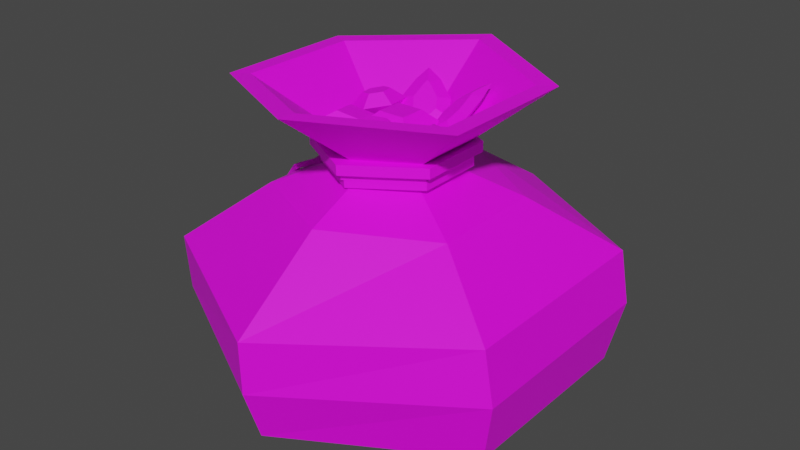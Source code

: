 # Source: Gempurse.blend  (saved by Blender 2.91.10; exported with 4.5.12 LTS)
import bpy
from mathutils import Matrix  # noqa: F401  (used for matrix-valued properties, if any)

bpy.ops.wm.read_factory_settings(use_empty=True)
scene = bpy.context.scene
scene.name = 'Scene'

# ---- collections
col_collection = bpy.data.collections.new('Collection'); scene.collection.children.link(col_collection)

# ---- images (referenced by path relative to the original .blend; pixels are not part of the script)
import os
ASSET_DIR = os.environ.get("B2B_ASSET_DIR", "")  # directory of the original .blend (textures are referenced by path, not embedded)
HERE = os.path.dirname(os.path.abspath(__file__))  # packed textures are extracted next to this script under _unpacked/

def load_image(name, relpath, width, height, colorspace="sRGB"):
    """Load a texture the original file referenced (path relative to the .blend, or extracted next to this script)."""
    p = next((c for c in (os.path.join(HERE, relpath), os.path.join(ASSET_DIR, relpath)) if relpath and os.path.exists(c)), "")
    if p:
        img = bpy.data.images.load(p, check_existing=True)
        img.name = name
    else:  # same state as the original file: an image datablock whose file is absent (Cycles renders it pink)
        img = bpy.data.images.new(name, width, height)
        img.source = "FILE"
        img.filepath = "//" + (relpath or name)
    img.colorspace_settings.name = colorspace
    return img
img_color2_png_077 = load_image('Color2.png.077', 'Color2.png', 1024, 1024, 'sRGB')

# ---- materials (node trees are filled in below, after node groups)
mat_material_078 = bpy.data.materials.new('Material.078')
mat_material_078.alpha_threshold = 0.0
mat_material_078.use_transparent_shadow = False
mat_material_078.line_color = (0.0, 0.0, 0.0, 1.0)

# ---- material node trees
mat_material_078.use_nodes = True; mat_material_078.node_tree.nodes.clear()
_N = mat_material_078.node_tree.nodes; _L = mat_material_078.node_tree.links
n0 = _N.new('ShaderNodeOutputMaterial'); n0.name = 'Material Output'; n0.location = (300, 300)
n1 = _N.new('ShaderNodeBsdfPrincipled'); n1.name = 'Principled BSDF'; n1.location = (10, 300)
n1.distribution = 'GGX'
n1.subsurface_method = 'BURLEY'
n1.inputs[2].default_value = 0.55
n1.inputs[3].default_value = 1.45
n1.inputs[27].default_value = (0.0, 0.0, 0.0, 1.0)
n1.inputs[28].default_value = 1.0
n2 = _N.new('ShaderNodeTexImage'); n2.name = 'Image Texture'; n2.location = (-280, 280)
n2.image = img_color2_png_077
_L.new(n1.outputs[0], n0.inputs[0])
_L.new(n2.outputs[0], n1.inputs[0])
n0.is_active_output = True

# ---- world
world_world = bpy.data.worlds.new('World'); scene.world = world_world
world_world.use_nodes = True; world_world.node_tree.nodes.clear()
_N = world_world.node_tree.nodes; _L = world_world.node_tree.links
n0 = _N.new('ShaderNodeOutputWorld'); n0.name = 'World Output'; n0.location = (300, 300)
n1 = _N.new('ShaderNodeBackground'); n1.name = 'Background'; n1.location = (10, 300)
n1.inputs[0].default_value = (0.05088, 0.05088, 0.05088, 1.0)
_L.new(n1.outputs[0], n0.inputs[0])
n0.is_active_output = True
world_world.color = (0.05088, 0.05088, 0.05088)
world_world.use_sun_shadow = False
world_world.sun_shadow_jitter_overblur = 0.0

# ---- meshes
me_cylinder_065 = bpy.data.meshes.new('Cylinder.065')
me_cylinder_065.from_pydata([(0.0, 0.15, -2.682e-08), (-0.001697, 0.195, 0.0244), (0.1299, 0.075, -2.682e-08), (0.1625, 0.0975, 0.02368), (0.1299, -0.075, -2.682e-08), (0.1625, -0.0975, 0.02368), (-1.311e-08, -0.15, -2.682e-08), (-0.001697, -0.195, 0.0244), (-0.1299, -0.075, -2.682e-08), (-0.1659, -0.0975, 0.02042), (-0.1299, 0.075, -2.682e-08), (-0.1659, 0.0975, 0.02042), (-0.0006124, 0.2131, 0.07712), (0.1754, 0.1065, 0.08558), (0.1754, -0.1065, 0.08558), (-0.0006124, -0.2131, 0.07712), (-0.1886, -0.1065, 0.06353), (-0.1886, 0.1065, 0.06353), (-0.002037, 0.2131, 0.1279), (0.166, 0.1065, 0.1378), (0.166, -0.1065, 0.1378), (-0.002037, -0.2131, 0.1279), (-0.1943, -0.1065, 0.1172), (-0.1943, 0.1065, 0.1172), (-0.009147, 0.1161, 0.1898), (0.08986, 0.05807, 0.1862), (0.08986, -0.05807, 0.1862), (-0.009147, -0.1161, 0.1898), (-0.1185, -0.05807, 0.1805), (-0.1185, 0.05807, 0.1805), (-0.01272, 0.05917, 0.2109), (0.03772, 0.02959, 0.2091), (0.03772, -0.02959, 0.2091), (-0.01272, -0.05917, 0.2109), (-0.06843, -0.02959, 0.2062), (-0.06843, 0.02959, 0.2062), (-0.01388, 0.06236, 0.2342), (0.03927, 0.03118, 0.2323), (0.03927, -0.03118, 0.2323), (-0.01388, -0.06236, 0.2342), (-0.07258, -0.03118, 0.2292), (-0.07258, 0.03118, 0.2292), (-0.0146, 0.1438, 0.2962), (0.108, 0.07191, 0.2917), (0.108, -0.07191, 0.2917), (-0.0146, -0.1438, 0.2962), (-0.15, -0.07191, 0.2846), (-0.15, 0.07191, 0.2846), (-0.01517, 0.1245, 0.2954), (0.09097, 0.06226, 0.2916), (0.09097, -0.06226, 0.2916), (-0.01517, -0.1245, 0.2954), (-0.1324, -0.06226, 0.2854), (-0.1324, 0.06226, 0.2854), (-0.01292, 0.05274, 0.2414), (0.03204, 0.02637, 0.2398), (0.03204, -0.02637, 0.2398), (-0.01292, -0.05274, 0.2414), (-0.06256, -0.02637, 0.2371), (-0.06256, 0.02637, 0.2371), (-0.01118, 0.04795, 0.1792), (0.0297, 0.02398, 0.1777), (0.0297, -0.02398, 0.1777), (-0.01118, -0.04795, 0.1792), (-0.05632, -0.02398, 0.1753), (-0.05632, 0.02398, 0.1753), (-0.06868, -0.02892, 0.2222), (-0.01503, -0.05961, 0.2243), (0.03845, -0.02872, 0.2264), (0.03801, 0.03002, 0.2264), (-0.01155, 0.05961, 0.2244), (-0.06981, 0.03002, 0.2221), (-0.08534, -0.03797, 0.2215), (-0.01511, -0.07815, 0.2243), (0.05488, -0.03771, 0.227), (0.05432, 0.03917, 0.227), (-0.01056, 0.0779, 0.2244), (-0.08681, 0.03917, 0.2214), (-0.06908, -0.02892, 0.2321), (-0.01542, -0.05961, 0.2343), (0.03805, -0.02872, 0.2364), (0.03762, 0.03002, 0.2364), (-0.01195, 0.05961, 0.2344), (-0.07021, 0.03002, 0.2321), (-0.08573, -0.03797, 0.2315), (-0.0155, -0.07815, 0.2343), (0.05449, -0.03771, 0.237), (0.05392, 0.03917, 0.237), (-0.01095, 0.0779, 0.2344), (-0.08721, 0.03917, 0.2314), (-0.06555, -0.02634, 0.2178), (-0.01657, -0.05434, 0.2175), (0.03225, -0.02616, 0.2172), (0.03185, 0.02742, 0.2172), (-0.0134, 0.05441, 0.2175), (-0.06658, 0.02742, 0.2178), (-0.08076, -0.03461, 0.2179), (-0.01665, -0.07125, 0.2175), (0.04725, -0.03437, 0.2171), (0.04673, 0.03577, 0.2171), (-0.01249, 0.0711, 0.2175), (-0.08211, 0.03577, 0.2179), (-0.0655, -0.02634, 0.2269), (-0.01652, -0.05434, 0.2266), (0.0323, -0.02616, 0.2263), (0.0319, 0.02742, 0.2263), (-0.01335, 0.05441, 0.2266), (-0.06653, 0.02742, 0.2269), (-0.08071, -0.03461, 0.227), (-0.0166, -0.07125, 0.2266), (0.0473, -0.03437, 0.2263), (0.04678, 0.03577, 0.2263), (-0.01244, 0.0711, 0.2266), (-0.08206, 0.03577, 0.227), (-0.06184, -0.02577, 0.2081), (-0.01396, -0.05317, 0.2102), (0.03377, -0.02559, 0.2122), (0.03338, 0.02684, 0.2122), (-0.01085, 0.05325, 0.2103), (-0.06285, 0.02684, 0.2081), (-0.07671, -0.03385, 0.2075), (-0.01403, -0.06971, 0.2102), (0.04844, -0.03362, 0.2129), (0.04793, 0.03501, 0.2128), (-0.009967, 0.06958, 0.2103), (-0.07803, 0.03501, 0.2074), (-0.06223, -0.02577, 0.217), (-0.01434, -0.05317, 0.2191), (0.03339, -0.02559, 0.2211), (0.033, 0.02684, 0.2211), (-0.01124, 0.05325, 0.2192), (-0.06323, 0.02684, 0.217), (-0.07709, -0.03385, 0.2164), (-0.01441, -0.06971, 0.2191), (0.04806, -0.03362, 0.2218), (0.04755, 0.03501, 0.2218), (-0.01035, 0.06958, 0.2193), (-0.07841, 0.03501, 0.2163), (-0.07498, -2.933e-08, 0.2183), (-0.09792, -0.008702, 0.1964), (-0.1211, -0.01784, 0.1863), (-0.1423, -0.006962, 0.165), (-0.1613, -0.004351, 0.1488), (-0.07541, -0.006527, 0.2183), (-0.09835, -0.01523, 0.1964), (-0.1215, -0.02437, 0.1863), (-0.1428, -0.01349, 0.165), (-0.1618, -0.01088, 0.1488), (-0.07148, -0.000233, 0.2147), (-0.09493, -0.008901, 0.1924), (-0.1183, -0.01802, 0.1822), (-0.139, -0.007184, 0.1613), (-0.1581, -0.004567, 0.1449), (-0.07192, -0.00676, 0.2147), (-0.09571, -0.0154, 0.1921), (-0.1187, -0.02455, 0.1822), (-0.1394, -0.01371, 0.1614), (-0.1585, -0.01109, 0.1449), (-0.1593, 0.02609, 0.1512), (-0.1348, 0.02483, 0.1719), (-0.1152, 0.02035, 0.189), (-0.09296, 0.00545, 0.2032), (-0.07279, -0.003387, 0.2154), (-0.1605, 0.03066, 0.1557), (-0.136, 0.0294, 0.1764), (-0.1164, 0.02492, 0.1936), (-0.09413, 0.01002, 0.2077), (-0.07396, 0.001181, 0.2199), (-0.1567, 0.02941, 0.1485), (-0.1317, 0.02794, 0.1696), (-0.1119, 0.02337, 0.1869), (-0.09016, 0.008709, 0.2006), (-0.06988, -0.000172, 0.2129), (-0.1578, 0.03397, 0.153), (-0.1325, 0.03235, 0.1744), (-0.1131, 0.02796, 0.1914), (-0.09136, 0.01329, 0.2052), (-0.07105, 0.004396, 0.2174), (-0.1904, 0.03888, 0.1237), (-0.1919, 0.04258, 0.1272), (-0.188, 0.04157, 0.1219), (-0.1895, 0.04526, 0.1254), (-0.01227, -0.03244, 0.223), (-0.009102, -0.0052, 0.2487), (-0.008929, -0.03439, 0.2226), (0.01766, -0.02077, 0.2454), (-0.008929, -0.03828, 0.2226), (0.01766, -0.0519, 0.2454), (-0.01227, -0.04023, 0.223), (-0.009102, -0.06747, 0.2487), (-0.01562, -0.03828, 0.2234), (-0.03586, -0.0519, 0.252), (-0.01562, -0.03439, 0.2234), (-0.03586, -0.02077, 0.252), (-0.007516, -0.02077, 0.2616), (0.005865, -0.02855, 0.26), (0.005865, -0.04412, 0.26), (-0.007516, -0.0519, 0.2616), (-0.0209, -0.04412, 0.2633), (-0.0209, -0.02855, 0.2633), (0.02379, 0.05031, 0.2559), (0.03815, 0.03627, 0.2551), (0.04115, 0.04934, 0.266), (0.04094, 0.05228, 0.2679), (0.03811, 0.05239, 0.2662), (0.0491, 0.04464, 0.2763), (0.04752, 0.05834, 0.2848), (0.03258, 0.03022, 0.2638), (0.01837, 0.04425, 0.2648), (0.03269, 0.04633, 0.275), (0.03553, 0.04621, 0.2767), (0.03573, 0.04327, 0.2748), (0.04472, 0.02645, 0.2611), (0.01421, 0.05659, 0.2631), (0.03406, 0.05948, 0.2773), (0.01617, 0.0431, 0.2463), (0.03053, 0.02906, 0.2454), (0.0169, 0.02639, 0.2352), (0.01385, 0.02663, 0.2335), (0.01377, 0.02936, 0.2353), (0.01534, 0.01268, 0.2335), (0.001134, 0.01443, 0.226), (0.0251, 0.02313, 0.2543), (0.01075, 0.03703, 0.2551), (0.008354, 0.02329, 0.2441), (0.008429, 0.02056, 0.2423), (0.01148, 0.02032, 0.244), (0.03431, 0.01661, 0.2479), (0.003488, 0.04645, 0.2495), (0.0001654, 0.0274, 0.2343), (-0.02983, 0.04517, 0.2487), (-0.02175, 0.03432, 0.241), (-0.01536, 0.03305, 0.2385), (-0.01032, 0.03496, 0.2378), (-0.006228, 0.03917, 0.2386), (-0.005275, 0.04714, 0.2421), (-0.01172, 0.05726, 0.2489), (-0.02662, 0.06494, 0.2571), (-0.03008, 0.06566, 0.2585), (-0.03055, 0.06241, 0.2571), (-0.02692, 0.02022, 0.2439), (-0.01315, 0.01751, 0.2384), (0.007497, 0.03128, 0.2386), (0.00938, 0.0472, 0.2455), (-0.02177, 0.07416, 0.268), (-0.03854, 0.07762, 0.2748), (-0.00828, 0.05173, 0.2601), (-0.001796, 0.04177, 0.2534), (-0.00274, 0.03379, 0.2499), (-0.00684, 0.02959, 0.2491), (-0.01189, 0.0277, 0.2498), (-0.01827, 0.02896, 0.2523), (-0.02635, 0.0398, 0.26), (-0.02707, 0.05704, 0.2684), (-0.0266, 0.06029, 0.2698), (-0.02314, 0.05957, 0.2684), (-0.001059, 0.06323, 0.2564), (-0.001779, 0.02178, 0.2369), (-0.03988, 0.03763, 0.2562), (-0.04089, 0.06154, 0.2678), (-0.04898, 0.02182, 0.2324), (-0.05739, 0.04738, 0.253), (-0.03354, 0.03807, 0.2578), (-0.02949, 0.01234, 0.2585), (-0.04928, -0.00407, 0.2543), (-0.07313, 0.005245, 0.2495), (-0.07718, 0.03097, 0.2488), (-0.05754, 0.03444, 0.264), (-0.04562, 0.02978, 0.2664), (-0.04359, 0.01692, 0.2667), (-0.05349, 0.008712, 0.2646), (-0.06541, 0.01337, 0.2622), (-0.06744, 0.02623, 0.2619), (-0.01229, 0.004248, 0.2213), (-0.03942, -0.02158, 0.2473), (-0.03942, 0.03008, 0.2473), (0.01484, -0.02158, 0.2473), (0.01484, 0.03008, 0.2473), (-0.02585, -0.008666, 0.2604), (-0.02585, 0.01716, 0.2604), (0.001277, -0.008666, 0.2604), (0.001277, 0.01716, 0.2604), (-0.05402, -0.02601, 0.2209), (-0.06779, -0.04806, 0.2515), (-0.05524, -0.02021, 0.2204), (-0.07786, -0.0001456, 0.2467), (-0.04826, -0.02491, 0.2199), (-0.01786, -0.03848, 0.2422), (-0.04948, -0.0191, 0.2193), (-0.02793, 0.009427, 0.2374), (-0.05588, -0.03206, 0.2601), (-0.06091, -0.008108, 0.2577), (-0.03091, -0.02728, 0.2555), (-0.03595, -0.003322, 0.2531), (0.01371, 0.004131, 0.2501), (0.02575, 0.004175, 0.257), (0.03138, -0.007779, 0.2612), (0.02496, -0.01978, 0.2585), (0.01292, -0.01982, 0.2517), (0.007291, -0.007867, 0.2475), (0.01379, 0.01525, 0.2359), (0.03788, 0.01534, 0.2496), (0.04913, -0.008567, 0.258), (0.0363, -0.03256, 0.2527), (0.01221, -0.03265, 0.239), (0.0009551, -0.008741, 0.2306), (0.02513, 0.00247, 0.2301), (0.03717, 0.002514, 0.237), (0.0428, -0.009441, 0.2412), (0.03638, -0.02144, 0.2385), (0.02434, -0.02148, 0.2316), (0.01871, -0.009528, 0.2274)], [], [(0, 1, 3, 2), (2, 3, 5, 4), (4, 5, 7, 6), (6, 7, 9, 8), (7, 5, 14, 15), (8, 9, 11, 10), (10, 11, 1, 0), (0, 2, 4, 6, 8, 10), (14, 13, 19, 20), (1, 11, 17, 12), (9, 7, 15, 16), (5, 3, 13, 14), (11, 9, 16, 17), (3, 1, 12, 13), (19, 18, 24, 25), (17, 16, 22, 23), (15, 14, 20, 21), (13, 12, 18, 19), (12, 17, 23, 18), (16, 15, 21, 22), (29, 28, 34, 35), (18, 23, 29, 24), (22, 21, 27, 28), (20, 19, 25, 26), (23, 22, 28, 29), (21, 20, 26, 27), (30, 35, 41, 36), (27, 26, 32, 33), (25, 24, 30, 31), (24, 29, 35, 30), (28, 27, 33, 34), (26, 25, 31, 32), (34, 33, 39, 40), (32, 31, 37, 38), (35, 34, 40, 41), (33, 32, 38, 39), (31, 30, 36, 37), (41, 40, 46, 47), (39, 38, 44, 45), (37, 36, 42, 43), (36, 41, 47, 42), (40, 39, 45, 46), (38, 37, 43, 44), (42, 47, 53, 48), (46, 45, 51, 52), (44, 43, 49, 50), (47, 46, 52, 53), (45, 44, 50, 51), (43, 42, 48, 49), (53, 52, 58, 59), (51, 50, 56, 57), (49, 48, 54, 55), (48, 53, 59, 54), (52, 51, 57, 58), (50, 49, 55, 56), (54, 59, 65, 60), (58, 57, 63, 64), (56, 55, 61, 62), (59, 58, 64, 65), (57, 56, 62, 63), (55, 54, 60, 61), (61, 60, 65, 64, 63, 62), (71, 66, 72, 77), (69, 70, 76, 75), (67, 68, 74, 73), (70, 71, 77, 76), (68, 69, 75, 74), (66, 67, 73, 72), (83, 89, 84, 78), (81, 87, 88, 82), (79, 85, 86, 80), (82, 88, 89, 83), (80, 86, 87, 81), (78, 84, 85, 79), (67, 66, 78, 79), (68, 67, 79, 80), (69, 68, 80, 81), (70, 69, 81, 82), (71, 70, 82, 83), (66, 71, 83, 78), (72, 73, 85, 84), (73, 74, 86, 85), (74, 75, 87, 86), (75, 76, 88, 87), (76, 77, 89, 88), (77, 72, 84, 89), (95, 90, 96, 101), (93, 94, 100, 99), (91, 92, 98, 97), (94, 95, 101, 100), (92, 93, 99, 98), (90, 91, 97, 96), (107, 113, 108, 102), (105, 111, 112, 106), (103, 109, 110, 104), (106, 112, 113, 107), (104, 110, 111, 105), (102, 108, 109, 103), (91, 90, 102, 103), (92, 91, 103, 104), (93, 92, 104, 105), (94, 93, 105, 106), (95, 94, 106, 107), (90, 95, 107, 102), (96, 97, 109, 108), (97, 98, 110, 109), (98, 99, 111, 110), (99, 100, 112, 111), (100, 101, 113, 112), (101, 96, 108, 113), (119, 114, 120, 125), (117, 118, 124, 123), (115, 116, 122, 121), (118, 119, 125, 124), (116, 117, 123, 122), (114, 115, 121, 120), (131, 137, 132, 126), (129, 135, 136, 130), (127, 133, 134, 128), (130, 136, 137, 131), (128, 134, 135, 129), (126, 132, 133, 127), (115, 114, 126, 127), (116, 115, 127, 128), (117, 116, 128, 129), (118, 117, 129, 130), (119, 118, 130, 131), (114, 119, 131, 126), (120, 121, 133, 132), (121, 122, 134, 133), (122, 123, 135, 134), (123, 124, 136, 135), (124, 125, 137, 136), (125, 120, 132, 137), (141, 142, 147, 146), (139, 140, 145, 144), (140, 141, 146, 145), (138, 139, 144, 143), (151, 156, 157, 152), (149, 154, 155, 150), (150, 155, 156, 151), (148, 153, 154, 149), (139, 138, 148, 149), (140, 139, 149, 150), (141, 140, 150, 151), (142, 141, 151, 152), (143, 144, 154, 153), (144, 145, 155, 154), (145, 146, 156, 155), (146, 147, 157, 156), (147, 142, 152, 157), (138, 143, 153, 148), (161, 162, 167, 166), (159, 160, 165, 164), (160, 161, 166, 165), (158, 159, 164, 163), (171, 176, 177, 172), (169, 174, 175, 170), (170, 175, 176, 171), (168, 173, 174, 169), (159, 158, 168, 169), (160, 159, 169, 170), (161, 160, 170, 171), (162, 161, 171, 172), (163, 164, 174, 173), (164, 165, 175, 174), (165, 166, 176, 175), (166, 167, 177, 176), (167, 162, 172, 177), (163, 173, 181, 179), (178, 179, 181, 180), (173, 168, 180, 181), (158, 163, 179, 178), (168, 158, 178, 180), (182, 183, 185, 184), (184, 185, 187, 186), (186, 187, 189, 188), (188, 189, 191, 190), (187, 185, 195, 196), (190, 191, 193, 192), (192, 193, 183, 182), (182, 184, 186, 188, 190, 192), (195, 194, 199, 198, 197, 196), (193, 191, 198, 199), (185, 183, 194, 195), (189, 187, 196, 197), (183, 193, 199, 194), (191, 189, 197, 198), (213, 228, 223, 208), (201, 202, 205, 212), (202, 203, 206, 205), (203, 204, 214, 206), (204, 200, 213, 214), (208, 209, 214, 213), (209, 210, 206, 214), (210, 211, 205, 206), (211, 207, 212, 205), (212, 227, 216, 201), (200, 215, 228, 213), (216, 227, 220, 217), (217, 220, 221, 218), (218, 221, 229, 219), (219, 229, 228, 215), (201, 216, 217, 218, 219, 215, 200, 204, 203, 202), (223, 228, 229, 224), (224, 229, 221, 225), (225, 221, 220, 226), (226, 220, 227, 222), (222, 227, 212, 207), (222, 207, 211, 210, 209, 208, 223, 224, 225, 226), (231, 230, 239, 238, 237, 236, 235, 234, 233, 232), (230, 231, 240, 258), (231, 232, 241, 240), (232, 233, 257, 241), (233, 234, 242, 257), (234, 235, 243, 242), (235, 236, 256, 243), (236, 237, 244, 256), (237, 238, 245, 244), (238, 239, 259, 245), (239, 230, 258, 259), (247, 246, 255, 254, 253, 252, 251, 250, 249, 248), (246, 247, 243, 256), (247, 248, 242, 243), (248, 249, 257, 242), (249, 250, 241, 257), (250, 251, 240, 241), (251, 252, 258, 240), (252, 253, 259, 258), (253, 254, 245, 259), (254, 255, 244, 245), (255, 246, 256, 244), (260, 261, 262), (260, 262, 263), (260, 263, 264), (260, 264, 265), (263, 262, 268, 269), (260, 265, 266), (260, 266, 261), (268, 267, 272, 271, 270, 269), (266, 265, 271, 272), (262, 261, 267, 268), (264, 263, 269, 270), (261, 266, 272, 267), (265, 264, 270, 271), (273, 274, 275), (273, 275, 277), (273, 277, 276), (273, 276, 274), (276, 277, 281, 280), (281, 279, 278, 280), (275, 274, 278, 279), (274, 276, 280, 278), (277, 275, 279, 281), (282, 283, 285, 284), (284, 285, 289, 288), (288, 289, 287, 286), (286, 287, 283, 282), (284, 288, 286, 282), (287, 289, 293, 292), (293, 291, 290, 292), (285, 283, 290, 291), (283, 287, 292, 290), (289, 285, 291, 293), (302, 301, 295, 296), (295, 294, 299, 298, 297, 296), (305, 304, 298, 299), (301, 300, 294, 295), (303, 302, 296, 297), (300, 305, 299, 294), (304, 303, 297, 298), (302, 308, 307, 301), (307, 308, 309, 310, 311, 306), (305, 311, 310, 304), (301, 307, 306, 300), (303, 309, 308, 302), (300, 306, 311, 305), (304, 310, 309, 303)])
_uv = me_cylinder_065.uv_layers.new(name='UVMap')
_uv.uv.foreach_set('vector', [0.598, 0.9391, 0.598, 0.9394, 0.5979, 0.9394, 0.5979, 0.9391, 0.5979, 0.9391, 0.5979, 0.9394, 0.5978, 0.9394, 0.5978, 0.9391, 0.5978, 0.9391, 0.5978, 0.9394, 0.5977, 0.9394, 0.5977, 0.9391, 0.5977, 0.9391, 0.5977, 0.9394, 0.5976, 0.9394, 0.5976, 0.9391, 0.5977, 0.9394, 0.5978, 0.9394, 0.5978, 0.9394, 0.5977, 0.9394, 0.5976, 0.9391, 0.5976, 0.9394, 0.5974, 0.9394, 0.5974, 0.9391, 0.5974, 0.9391, 0.5974, 0.9394, 0.5973, 0.9394, 0.5973, 0.9391, 0.5978, 0.939, 0.598, 0.939, 0.598, 0.9388, 0.5978, 0.9387, 0.5977, 0.9388, 0.5977, 0.939, 0.5978, 0.9394, 0.5979, 0.9394, 0.5979, 0.9394, 0.5978, 0.9394, 0.5973, 0.9394, 0.5974, 0.9394, 0.5974, 0.9394, 0.5973, 0.9394, 0.5976, 0.9394, 0.5977, 0.9394, 0.5977, 0.9394, 0.5976, 0.9394, 0.5978, 0.9394, 0.5979, 0.9394, 0.5979, 0.9394, 0.5978, 0.9394, 0.5974, 0.9394, 0.5976, 0.9394, 0.5976, 0.9394, 0.5974, 0.9394, 0.5979, 0.9394, 0.598, 0.9394, 0.598, 0.9394, 0.5979, 0.9394, 0.5979, 0.9394, 0.598, 0.9394, 0.598, 0.9394, 0.5979, 0.9394, 0.5974, 0.9394, 0.5976, 0.9394, 0.5976, 0.9394, 0.5974, 0.9394, 0.5977, 0.9394, 0.5978, 0.9394, 0.5978, 0.9394, 0.5977, 0.9394, 0.5979, 0.9394, 0.598, 0.9394, 0.598, 0.9394, 0.5979, 0.9394, 0.5973, 0.9394, 0.5974, 0.9394, 0.5974, 0.9394, 0.5973, 0.9394, 0.5976, 0.9394, 0.5977, 0.9394, 0.5977, 0.9394, 0.5976, 0.9394, 0.5974, 0.9394, 0.5976, 0.9394, 0.5976, 0.9394, 0.5974, 0.9394, 0.5973, 0.9394, 0.5974, 0.9394, 0.5974, 0.9394, 0.5973, 0.9394, 0.5976, 0.9394, 0.5977, 0.9394, 0.5977, 0.9394, 0.5976, 0.9394, 0.5978, 0.9394, 0.5979, 0.9394, 0.5979, 0.9394, 0.5978, 0.9394, 0.5974, 0.9394, 0.5976, 0.9394, 0.5976, 0.9394, 0.5974, 0.9394, 0.5977, 0.9394, 0.5978, 0.9394, 0.5978, 0.9394, 0.5977, 0.9394, 0.5973, 0.9394, 0.5974, 0.9394, 0.5974, 0.9394, 0.5973, 0.9394, 0.5977, 0.9394, 0.5978, 0.9394, 0.5978, 0.9394, 0.5977, 0.9394, 0.5979, 0.9394, 0.598, 0.9394, 0.598, 0.9394, 0.5979, 0.9394, 0.5973, 0.9394, 0.5974, 0.9394, 0.5974, 0.9394, 0.5973, 0.9394, 0.5976, 0.9394, 0.5977, 0.9394, 0.5977, 0.9394, 0.5976, 0.9394, 0.5978, 0.9394, 0.5979, 0.9394, 0.5979, 0.9394, 0.5978, 0.9394, 0.5976, 0.9394, 0.5977, 0.9394, 0.5977, 0.9394, 0.5976, 0.9394, 0.5978, 0.9394, 0.5979, 0.9394, 0.5979, 0.9394, 0.5978, 0.9394, 0.5974, 0.9394, 0.5976, 0.9394, 0.5976, 0.9394, 0.5974, 0.9394, 0.5977, 0.9394, 0.5978, 0.9394, 0.5978, 0.9394, 0.5977, 0.9394, 0.5979, 0.9394, 0.598, 0.9394, 0.598, 0.9394, 0.5979, 0.9394, 0.5974, 0.9394, 0.5976, 0.9394, 0.5976, 0.9394, 0.5974, 0.9394, 0.5977, 0.9394, 0.5978, 0.9394, 0.5978, 0.9394, 0.5977, 0.9394, 0.5979, 0.9394, 0.598, 0.9394, 0.598, 0.9394, 0.5979, 0.9394, 0.5973, 0.9394, 0.5974, 0.9394, 0.5974, 0.9394, 0.5973, 0.9394, 0.5976, 0.9394, 0.5977, 0.9394, 0.5977, 0.9394, 0.5976, 0.9394, 0.5978, 0.9394, 0.5979, 0.9394, 0.5979, 0.9394, 0.5978, 0.9394, 0.5973, 0.9394, 0.5974, 0.9394, 0.5974, 0.9394, 0.5973, 0.9394, 0.5976, 0.9394, 0.5977, 0.9394, 0.5977, 0.9394, 0.5976, 0.9394, 0.5978, 0.9394, 0.5979, 0.9394, 0.5979, 0.9394, 0.5978, 0.9394, 0.5974, 0.9394, 0.5976, 0.9394, 0.5976, 0.9394, 0.5974, 0.9394, 0.5977, 0.9394, 0.5978, 0.9394, 0.5978, 0.9394, 0.5977, 0.9394, 0.5979, 0.9394, 0.598, 0.9394, 0.598, 0.9394, 0.5979, 0.9394, 0.5974, 0.9394, 0.5976, 0.9394, 0.5976, 0.9394, 0.5974, 0.9394, 0.5977, 0.9394, 0.5978, 0.9394, 0.5978, 0.9394, 0.5977, 0.9394, 0.5979, 0.9394, 0.598, 0.9394, 0.598, 0.9394, 0.5979, 0.9394, 0.5973, 0.9394, 0.5974, 0.9394, 0.5974, 0.9394, 0.5973, 0.9394, 0.5976, 0.9394, 0.5977, 0.9394, 0.5977, 0.9394, 0.5976, 0.9394, 0.5978, 0.9394, 0.5979, 0.9394, 0.5979, 0.9394, 0.5978, 0.9394, 0.5973, 0.9394, 0.5974, 0.9394, 0.5974, 0.9394, 0.5973, 0.9394, 0.5976, 0.9394, 0.5977, 0.9394, 0.5977, 0.9394, 0.5976, 0.9394, 0.5978, 0.9394, 0.5979, 0.9394, 0.5979, 0.9394, 0.5978, 0.9394, 0.5974, 0.9394, 0.5976, 0.9394, 0.5976, 0.9394, 0.5974, 0.9394, 0.5977, 0.9394, 0.5978, 0.9394, 0.5978, 0.9394, 0.5977, 0.9394, 0.5979, 0.9394, 0.598, 0.9394, 0.598, 0.9394, 0.5979, 0.9394, 0.5979, 0.9394, 0.5973, 0.9394, 0.5974, 0.9394, 0.5976, 0.9394, 0.5977, 0.9394, 0.5978, 0.9394, 0.5999, 0.9642, 0.5999, 0.9642, 0.5999, 0.9642, 0.5999, 0.9642, 0.5999, 0.9642, 0.5999, 0.9642, 0.5999, 0.9642, 0.5999, 0.9642, 0.5999, 0.9642, 0.5999, 0.9642, 0.5999, 0.9642, 0.5999, 0.9642, 0.5999, 0.9642, 0.5999, 0.9642, 0.5999, 0.9642, 0.5999, 0.9642, 0.5999, 0.9642, 0.5999, 0.9642, 0.5999, 0.9642, 0.5999, 0.9642, 0.5999, 0.9642, 0.5999, 0.9642, 0.5999, 0.9642, 0.5999, 0.9642, 0.5999, 0.9642, 0.5999, 0.9642, 0.5999, 0.9642, 0.5999, 0.9642, 0.5999, 0.9642, 0.5999, 0.9642, 0.5999, 0.9642, 0.5999, 0.9642, 0.5999, 0.9642, 0.5999, 0.9642, 0.5999, 0.9642, 0.5999, 0.9642, 0.5999, 0.9642, 0.5999, 0.9642, 0.5999, 0.9642, 0.5999, 0.9642, 0.5999, 0.9642, 0.5999, 0.9642, 0.5999, 0.9642, 0.5999, 0.9642, 0.5999, 0.9642, 0.5999, 0.9642, 0.5999, 0.9642, 0.5999, 0.9642, 0.5999, 0.9642, 0.5999, 0.9642, 0.5999, 0.9642, 0.5999, 0.9642, 0.5999, 0.9642, 0.5999, 0.9642, 0.5999, 0.9642, 0.5999, 0.9642, 0.5999, 0.9642, 0.5999, 0.9642, 0.5999, 0.9642, 0.5999, 0.9642, 0.5999, 0.9642, 0.5999, 0.9642, 0.5999, 0.9642, 0.5999, 0.9642, 0.5999, 0.9642, 0.5999, 0.9642, 0.5999, 0.9642, 0.5999, 0.9642, 0.5999, 0.9642, 0.5999, 0.9642, 0.5999, 0.9642, 0.5999, 0.9642, 0.5999, 0.9642, 0.5999, 0.9642, 0.5999, 0.9642, 0.5999, 0.9642, 0.5999, 0.9642, 0.5999, 0.9642, 0.5999, 0.9642, 0.5999, 0.9642, 0.5999, 0.9642, 0.5999, 0.9642, 0.5999, 0.9642, 0.5999, 0.9642, 0.5999, 0.9642, 0.5999, 0.9642, 0.5999, 0.9642, 0.5999, 0.9642, 0.5999, 0.9642, 0.5999, 0.9642, 0.5999, 0.9642, 0.5999, 0.9642, 0.5999, 0.9642, 0.5999, 0.9642, 0.5999, 0.9642, 0.5999, 0.9642, 0.5999, 0.9642, 0.5999, 0.9642, 0.5999, 0.9642, 0.5999, 0.9642, 0.5999, 0.9642, 0.5999, 0.9642, 0.5999, 0.9642, 0.5999, 0.9642, 0.5999, 0.9642, 0.5999, 0.9642, 0.5999, 0.9642, 0.5999, 0.9642, 0.5999, 0.9642, 0.5999, 0.9642, 0.5999, 0.9642, 0.5999, 0.9642, 0.5999, 0.9642, 0.5999, 0.9642, 0.5999, 0.9642, 0.5999, 0.9642, 0.5999, 0.9642, 0.5999, 0.9642, 0.5999, 0.9642, 0.5999, 0.9642, 0.5999, 0.9642, 0.5999, 0.9642, 0.5999, 0.9642, 0.5999, 0.9642, 0.5999, 0.9642, 0.5999, 0.9642, 0.5999, 0.9642, 0.5999, 0.9642, 0.5999, 0.9642, 0.5999, 0.9642, 0.5999, 0.9642, 0.5999, 0.9642, 0.5999, 0.9642, 0.5999, 0.9642, 0.5999, 0.9642, 0.5999, 0.9642, 0.5999, 0.9642, 0.5999, 0.9642, 0.5999, 0.9642, 0.5999, 0.9642, 0.5999, 0.9642, 0.5999, 0.9642, 0.5999, 0.9642, 0.5999, 0.9642, 0.5999, 0.9642, 0.5999, 0.9642, 0.5999, 0.9642, 0.5999, 0.9642, 0.5999, 0.9642, 0.5999, 0.9642, 0.5999, 0.9642, 0.5999, 0.9642, 0.5999, 0.9642, 0.5999, 0.9642, 0.5999, 0.9642, 0.5999, 0.9642, 0.5999, 0.9642, 0.5999, 0.9642, 0.5999, 0.9642, 0.5999, 0.9642, 0.5999, 0.9642, 0.5999, 0.9642, 0.5999, 0.9642, 0.5999, 0.9642, 0.5999, 0.9642, 0.5999, 0.9642, 0.5999, 0.9642, 0.5999, 0.9642, 0.5999, 0.9642, 0.5999, 0.9642, 0.5999, 0.9642, 0.5999, 0.9642, 0.5999, 0.9642, 0.5999, 0.9642, 0.5999, 0.9642, 0.5999, 0.9642, 0.5999, 0.9642, 0.5999, 0.9642, 0.5999, 0.9642, 0.5999, 0.9642, 0.5999, 0.9642, 0.5999, 0.9642, 0.5999, 0.9642, 0.5999, 0.9642, 0.5999, 0.9642, 0.5999, 0.9642, 0.5999, 0.9642, 0.5999, 0.9642, 0.5999, 0.9642, 0.5999, 0.9642, 0.5999, 0.9642, 0.5999, 0.9642, 0.5999, 0.9642, 0.5999, 0.9642, 0.5999, 0.9642, 0.5999, 0.9642, 0.5999, 0.9642, 0.5999, 0.9642, 0.5999, 0.9642, 0.5999, 0.9642, 0.5999, 0.9642, 0.5999, 0.9642, 0.5999, 0.9642, 0.5999, 0.9642, 0.5999, 0.9642, 0.5999, 0.9642, 0.5999, 0.9642, 0.5999, 0.9642, 0.5999, 0.9642, 0.5999, 0.9642, 0.5999, 0.9642, 0.5999, 0.9642, 0.5999, 0.9642, 0.5999, 0.9642, 0.5999, 0.9642, 0.5999, 0.9642, 0.5999, 0.9642, 0.5999, 0.9642, 0.5999, 0.9642, 0.5999, 0.9642, 0.5999, 0.9642, 0.5999, 0.9642, 0.5999, 0.9642, 0.5999, 0.9642, 0.5999, 0.9642, 0.5999, 0.9642, 0.5999, 0.9642, 0.5999, 0.9642, 0.5999, 0.9642, 0.5999, 0.9642, 0.5999, 0.9642, 0.5999, 0.9642, 0.5999, 0.9642, 0.5999, 0.9642, 0.5999, 0.9642, 0.5999, 0.9642, 0.5999, 0.9642, 0.5999, 0.9642, 0.5999, 0.9642, 0.5999, 0.9642, 0.5999, 0.9642, 0.5999, 0.9642, 0.5999, 0.9642, 0.5999, 0.9642, 0.5999, 0.9642, 0.5999, 0.9642, 0.5999, 0.9642, 0.5999, 0.9642, 0.5999, 0.9642, 0.5999, 0.9642, 0.5999, 0.9642, 0.5999, 0.9642, 0.5999, 0.9642, 0.5999, 0.9642, 0.5999, 0.9642, 0.5999, 0.9642, 0.5999, 0.9642, 0.5999, 0.9642, 0.5999, 0.9642, 0.5999, 0.9642, 0.5999, 0.9642, 0.5999, 0.9642, 0.5999, 0.9642, 0.5999, 0.9642, 0.5999, 0.9642, 0.5999, 0.9642, 0.5999, 0.9642, 0.5999, 0.9642, 0.5999, 0.9642, 0.5999, 0.9642, 0.5999, 0.9642, 0.5999, 0.9642, 0.5999, 0.9642, 0.5999, 0.9642, 0.5999, 0.9642, 0.5999, 0.9642, 0.5999, 0.9642, 0.5999, 0.9642, 0.5999, 0.9642, 0.5999, 0.9642, 0.5999, 0.9642, 0.5999, 0.9642, 0.5999, 0.9642, 0.5999, 0.9642, 0.5999, 0.9642, 0.5999, 0.9642, 0.5999, 0.9642, 0.5999, 0.9642, 0.5999, 0.9642, 0.5999, 0.9642, 0.5999, 0.9642, 0.5999, 0.9642, 0.5999, 0.9642, 0.5999, 0.9642, 0.5999, 0.9642, 0.5999, 0.9642, 0.5999, 0.9642, 0.5999, 0.9642, 0.5999, 0.9642, 0.5999, 0.9642, 0.5999, 0.9642, 0.5999, 0.9642, 0.5999, 0.9642, 0.5999, 0.9642, 0.5999, 0.9642, 0.5999, 0.9642, 0.5999, 0.9642, 0.5999, 0.9642, 0.5999, 0.9642, 0.5999, 0.9642, 0.5999, 0.9642, 0.5999, 0.9642, 0.5999, 0.9642, 0.5999, 0.9642, 0.5999, 0.9642, 0.5999, 0.9642, 0.5999, 0.9642, 0.5999, 0.9642, 0.5999, 0.9642, 0.5999, 0.9642, 0.5999, 0.9642, 0.5999, 0.9642, 0.5999, 0.9642, 0.5999, 0.9642, 0.5999, 0.9642, 0.5999, 0.9642, 0.5999, 0.9642, 0.5999, 0.9642, 0.5999, 0.9642, 0.5999, 0.9642, 0.5999, 0.9642, 0.5999, 0.9642, 0.5999, 0.9642, 0.5999, 0.9642, 0.5999, 0.9642, 0.5999, 0.9642, 0.5999, 0.9642, 0.5999, 0.9642, 0.5999, 0.9642, 0.5999, 0.9642, 0.5999, 0.9642, 0.5999, 0.9642, 0.5999, 0.9642, 0.5999, 0.9642, 0.5999, 0.9642, 0.5999, 0.9642, 0.5999, 0.9642, 0.5999, 0.9642, 0.5999, 0.9642, 0.5999, 0.9642, 0.5999, 0.9642, 0.5999, 0.9642, 0.5999, 0.9642, 0.5999, 0.9642, 0.5999, 0.9642, 0.5999, 0.9642, 0.5999, 0.9642, 0.5999, 0.9642, 0.5999, 0.9642, 0.5999, 0.9642, 0.5999, 0.9642, 0.5999, 0.9642, 0.5999, 0.9642, 0.5999, 0.9642, 0.5999, 0.9642, 0.5999, 0.9642, 0.5999, 0.9642, 0.5999, 0.9642, 0.5999, 0.9642, 0.5999, 0.9642, 0.5999, 0.9642, 0.5999, 0.9642, 0.5999, 0.9642, 0.5999, 0.9642, 0.5999, 0.9642, 0.5999, 0.9642, 0.5999, 0.9642, 0.5999, 0.9642, 0.5999, 0.9642, 0.5999, 0.9642, 0.5999, 0.9642, 0.5999, 0.9642, 0.5999, 0.9642, 0.5999, 0.9642, 0.5999, 0.9642, 0.5999, 0.9642, 0.5999, 0.9642, 0.5999, 0.9642, 0.5999, 0.9642, 0.5999, 0.9642, 0.5999, 0.9642, 0.5999, 0.9642, 0.5999, 0.9642, 0.5999, 0.9642, 0.5999, 0.9642, 0.5999, 0.9642, 0.5999, 0.9642, 0.5999, 0.9642, 0.5999, 0.9642, 0.5999, 0.9642, 0.5999, 0.9642, 0.5999, 0.9642, 0.5999, 0.9642, 0.5999, 0.9642, 0.5999, 0.9642, 0.5999, 0.9642, 0.5999, 0.9642, 0.5999, 0.9642, 0.5999, 0.9642, 0.5999, 0.9642, 0.5999, 0.9642, 0.5999, 0.9642, 0.5999, 0.9642, 0.5999, 0.9642, 0.5999, 0.9642, 0.5999, 0.9642, 0.5999, 0.9642, 0.5999, 0.9642, 0.5999, 0.9642, 0.5999, 0.9642, 0.5999, 0.9642, 0.5999, 0.9642, 0.5999, 0.9642, 0.5999, 0.9642, 0.5999, 0.9642, 0.5999, 0.9642, 0.5999, 0.9642, 0.5999, 0.9642, 0.5999, 0.9642, 0.5999, 0.9642, 0.5999, 0.9642, 0.5999, 0.9642, 0.5999, 0.9642, 0.5999, 0.9642, 0.5999, 0.9642, 0.5999, 0.9642, 0.5999, 0.9642, 0.5999, 0.9642, 0.5999, 0.9642, 0.5999, 0.9642, 0.5999, 0.9642, 0.5999, 0.9642, 0.5999, 0.9642, 0.5999, 0.9642, 0.5999, 0.9642, 0.5999, 0.9642, 0.5999, 0.9642, 0.5999, 0.9642, 0.3415, 0.66, 0.3415, 0.6618, 0.3409, 0.6618, 0.3409, 0.66, 0.3409, 0.66, 0.3409, 0.6618, 0.3403, 0.6618, 0.3403, 0.66, 0.3403, 0.66, 0.3403, 0.6618, 0.3397, 0.6618, 0.3397, 0.66, 0.3397, 0.66, 0.3397, 0.6618, 0.3391, 0.6618, 0.3391, 0.66, 0.3403, 0.6618, 0.3409, 0.6618, 0.3409, 0.6618, 0.3403, 0.6618, 0.3391, 0.66, 0.3391, 0.6618, 0.3385, 0.6618, 0.3385, 0.66, 0.3385, 0.66, 0.3385, 0.6618, 0.3379, 0.6618, 0.3379, 0.66, 0.3406, 0.66, 0.3413, 0.6596, 0.3413, 0.6587, 0.3406, 0.6583, 0.3399, 0.6587, 0.3399, 0.6596, 0.3396, 0.6596, 0.3388, 0.66, 0.3381, 0.6596, 0.3381, 0.6587, 0.3388, 0.6583, 0.3396, 0.6587, 0.3385, 0.6618, 0.3391, 0.6618, 0.3391, 0.6618, 0.3385, 0.6618, 0.3409, 0.6618, 0.3415, 0.6618, 0.3415, 0.6618, 0.3409, 0.6618, 0.3397, 0.6618, 0.3403, 0.6618, 0.3403, 0.6618, 0.3397, 0.6618, 0.3379, 0.6618, 0.3385, 0.6618, 0.3385, 0.6618, 0.3379, 0.6618, 0.3391, 0.6618, 0.3397, 0.6618, 0.3397, 0.6618, 0.3391, 0.6618, 0.08362, 0.6324, 0.08362, 0.6324, 0.08355, 0.6321, 0.08355, 0.6321, 0.08355, 0.6321, 0.08349, 0.6323, 0.08344, 0.6322, 0.08351, 0.6321, 0.08349, 0.6323, 0.08349, 0.6323, 0.08344, 0.6323, 0.08344, 0.6322, 0.08349, 0.6323, 0.08351, 0.6323, 0.08351, 0.6324, 0.08344, 0.6323, 0.08351, 0.6323, 0.08362, 0.6323, 0.08362, 0.6324, 0.08351, 0.6324, 0.08355, 0.6321, 0.08349, 0.6323, 0.08344, 0.6322, 0.08351, 0.6321, 0.08349, 0.6323, 0.08349, 0.6323, 0.08344, 0.6323, 0.08344, 0.6322, 0.08349, 0.6323, 0.08351, 0.6323, 0.08351, 0.6324, 0.08344, 0.6323, 0.08351, 0.6323, 0.08362, 0.6323, 0.08362, 0.6324, 0.08351, 0.6324, 0.08362, 0.6324, 0.08362, 0.6324, 0.08355, 0.6321, 0.08355, 0.6321, 0.08362, 0.6323, 0.08362, 0.6323, 0.08362, 0.6324, 0.08362, 0.6324, 0.08355, 0.6321, 0.08351, 0.6321, 0.08344, 0.6322, 0.08349, 0.6323, 0.08349, 0.6323, 0.08344, 0.6322, 0.08344, 0.6323, 0.08349, 0.6323, 0.08349, 0.6323, 0.08344, 0.6323, 0.08351, 0.6324, 0.08351, 0.6323, 0.08351, 0.6323, 0.08351, 0.6324, 0.08362, 0.6324, 0.08362, 0.6323, 0.08355, 0.6321, 0.08355, 0.6321, 0.08349, 0.6323, 0.08349, 0.6323, 0.08351, 0.6323, 0.08362, 0.6323, 0.08362, 0.6323, 0.08351, 0.6323, 0.08349, 0.6323, 0.08349, 0.6323, 0.08355, 0.6321, 0.08351, 0.6321, 0.08344, 0.6322, 0.08349, 0.6323, 0.08349, 0.6323, 0.08344, 0.6322, 0.08344, 0.6323, 0.08349, 0.6323, 0.08349, 0.6323, 0.08344, 0.6323, 0.08351, 0.6324, 0.08351, 0.6323, 0.08351, 0.6323, 0.08351, 0.6324, 0.08362, 0.6324, 0.08362, 0.6323, 0.08362, 0.6323, 0.08362, 0.6324, 0.08362, 0.6324, 0.08362, 0.6323, 0.08362, 0.6323, 0.08362, 0.6323, 0.08351, 0.6323, 0.08349, 0.6323, 0.08349, 0.6323, 0.08355, 0.6321, 0.08355, 0.6321, 0.08349, 0.6323, 0.08349, 0.6323, 0.08351, 0.6323, 0.3155, 0.6391, 0.3152, 0.6391, 0.3149, 0.639, 0.3148, 0.6389, 0.3148, 0.6389, 0.315, 0.6385, 0.3153, 0.6385, 0.3155, 0.6385, 0.3156, 0.6387, 0.3156, 0.6389, 0.3152, 0.6391, 0.3155, 0.6391, 0.3156, 0.6393, 0.3152, 0.6394, 0.3155, 0.6391, 0.3156, 0.6389, 0.3158, 0.639, 0.3156, 0.6393, 0.3156, 0.6389, 0.3156, 0.6387, 0.3158, 0.6386, 0.3158, 0.639, 0.3156, 0.6387, 0.3155, 0.6385, 0.3156, 0.6383, 0.3158, 0.6386, 0.3155, 0.6385, 0.3153, 0.6385, 0.3152, 0.6382, 0.3156, 0.6383, 0.3153, 0.6385, 0.315, 0.6385, 0.3149, 0.6383, 0.3152, 0.6382, 0.315, 0.6385, 0.3148, 0.6389, 0.3146, 0.6386, 0.3149, 0.6383, 0.3148, 0.6389, 0.3148, 0.6389, 0.3146, 0.639, 0.3146, 0.6386, 0.3148, 0.6389, 0.3149, 0.639, 0.3149, 0.6393, 0.3146, 0.639, 0.3149, 0.639, 0.3152, 0.6391, 0.3152, 0.6394, 0.3149, 0.6393, 0.3155, 0.6391, 0.3152, 0.6391, 0.3149, 0.639, 0.3148, 0.6389, 0.3148, 0.6389, 0.315, 0.6385, 0.3153, 0.6385, 0.3155, 0.6385, 0.3156, 0.6387, 0.3156, 0.6389, 0.3152, 0.6391, 0.3155, 0.6391, 0.3156, 0.6393, 0.3152, 0.6394, 0.3155, 0.6391, 0.3156, 0.6389, 0.3158, 0.639, 0.3156, 0.6393, 0.3156, 0.6389, 0.3156, 0.6387, 0.3158, 0.6386, 0.3158, 0.639, 0.3156, 0.6387, 0.3155, 0.6385, 0.3156, 0.6383, 0.3158, 0.6386, 0.3155, 0.6385, 0.3153, 0.6385, 0.3152, 0.6382, 0.3156, 0.6383, 0.3153, 0.6385, 0.315, 0.6385, 0.3149, 0.6383, 0.3152, 0.6382, 0.315, 0.6385, 0.3148, 0.6389, 0.3146, 0.6386, 0.3149, 0.6383, 0.3148, 0.6389, 0.3148, 0.6389, 0.3146, 0.639, 0.3146, 0.6386, 0.3148, 0.6389, 0.3149, 0.639, 0.3149, 0.6393, 0.3146, 0.639, 0.3149, 0.639, 0.3152, 0.6391, 0.3152, 0.6394, 0.3149, 0.6393, 0.2467, 0.6366, 0.2467, 0.6384, 0.2462, 0.6384, 0.2462, 0.6366, 0.2462, 0.6384, 0.2456, 0.6384, 0.2456, 0.6366, 0.2456, 0.6384, 0.245, 0.6384, 0.245, 0.6366, 0.245, 0.6384, 0.2444, 0.6384, 0.2456, 0.6384, 0.2462, 0.6384, 0.2462, 0.6384, 0.2456, 0.6384, 0.2444, 0.6366, 0.2444, 0.6384, 0.2438, 0.6384, 0.2438, 0.6366, 0.2438, 0.6384, 0.2432, 0.6384, 0.2448, 0.6361, 0.2441, 0.6366, 0.2434, 0.6361, 0.2434, 0.6353, 0.2441, 0.6349, 0.2448, 0.6353, 0.2438, 0.6384, 0.2444, 0.6384, 0.2444, 0.6384, 0.2438, 0.6384, 0.2462, 0.6384, 0.2467, 0.6384, 0.2467, 0.6384, 0.2462, 0.6384, 0.245, 0.6384, 0.2456, 0.6384, 0.2456, 0.6384, 0.245, 0.6384, 0.2432, 0.6384, 0.2438, 0.6384, 0.2438, 0.6384, 0.2432, 0.6384, 0.2444, 0.6384, 0.245, 0.6384, 0.245, 0.6384, 0.2444, 0.6384, 0.5024, 0.588, 0.5032, 0.588, 0.5032, 0.5889, 0.5024, 0.5889, 0.5032, 0.5889, 0.5032, 0.5897, 0.5024, 0.5897, 0.5032, 0.5897, 0.5032, 0.5906, 0.5024, 0.5906, 0.5032, 0.5906, 0.5032, 0.5915, 0.5032, 0.5906, 0.5032, 0.5897, 0.5032, 0.5897, 0.5032, 0.5906, 0.5032, 0.5897, 0.5041, 0.5897, 0.5041, 0.5906, 0.5032, 0.5906, 0.5032, 0.5889, 0.5032, 0.588, 0.5032, 0.588, 0.5032, 0.5889, 0.5032, 0.5915, 0.5032, 0.5906, 0.5032, 0.5906, 0.5032, 0.5915, 0.5032, 0.5897, 0.5032, 0.5889, 0.5032, 0.5889, 0.5032, 0.5897, 0.5981, 0.6563, 0.5989, 0.6563, 0.5989, 0.6572, 0.5981, 0.6572, 0.5981, 0.6572, 0.5989, 0.6572, 0.5989, 0.6581, 0.5981, 0.6581, 0.5981, 0.6581, 0.5989, 0.6581, 0.5989, 0.659, 0.5981, 0.659, 0.5981, 0.659, 0.5989, 0.659, 0.5989, 0.6599, 0.5981, 0.6599, 0.5972, 0.6581, 0.5981, 0.6581, 0.5981, 0.659, 0.5972, 0.659, 0.5989, 0.659, 0.5989, 0.6581, 0.5989, 0.6581, 0.5989, 0.659, 0.5989, 0.6581, 0.5998, 0.6581, 0.5998, 0.659, 0.5989, 0.659, 0.5989, 0.6572, 0.5989, 0.6563, 0.5989, 0.6563, 0.5989, 0.6572, 0.5989, 0.6599, 0.5989, 0.659, 0.5989, 0.659, 0.5989, 0.6599, 0.5989, 0.6581, 0.5989, 0.6572, 0.5989, 0.6572, 0.5989, 0.6581, 0.1069, 0.6393, 0.1075, 0.6393, 0.1075, 0.6393, 0.1069, 0.6393, 0.1062, 0.6371, 0.1054, 0.6375, 0.1047, 0.6371, 0.1047, 0.6363, 0.1054, 0.6359, 0.1062, 0.6363, 0.1051, 0.6393, 0.1057, 0.6393, 0.1057, 0.6393, 0.1051, 0.6393, 0.1075, 0.6393, 0.1081, 0.6393, 0.1081, 0.6393, 0.1075, 0.6393, 0.1063, 0.6393, 0.1069, 0.6393, 0.1069, 0.6393, 0.1063, 0.6393, 0.1045, 0.6393, 0.1051, 0.6393, 0.1051, 0.6393, 0.1045, 0.6393, 0.1057, 0.6393, 0.1063, 0.6393, 0.1063, 0.6393, 0.1057, 0.6393, 0.1069, 0.6393, 0.1069, 0.6393, 0.1075, 0.6393, 0.1075, 0.6393, 0.1062, 0.6371, 0.1062, 0.6363, 0.1054, 0.6359, 0.1047, 0.6363, 0.1047, 0.6371, 0.1054, 0.6375, 0.1051, 0.6393, 0.1051, 0.6393, 0.1057, 0.6393, 0.1057, 0.6393, 0.1075, 0.6393, 0.1075, 0.6393, 0.1081, 0.6393, 0.1081, 0.6393, 0.1063, 0.6393, 0.1063, 0.6393, 0.1069, 0.6393, 0.1069, 0.6393, 0.1045, 0.6393, 0.1045, 0.6393, 0.1051, 0.6393, 0.1051, 0.6393, 0.1057, 0.6393, 0.1057, 0.6393, 0.1063, 0.6393, 0.1063, 0.6393])
me_cylinder_065.materials.append(mat_material_078)
me_cylinder_065.use_remesh_fix_poles = True
me_cylinder_065.use_remesh_preserve_attributes = False
me_cylinder_065.use_mirror_vertex_groups = False
me_cylinder_065.update()

# ---- objects
ob_gempurse = bpy.data.objects.new('Gempurse', me_cylinder_065)

# ---- transforms, parenting, visibility, modifiers, constraints
ob_gempurse.location = (0.0, 0.0, 0.0)
ob_gempurse.lineart.crease_threshold = 0.0

# ---- collection membership
col_collection.objects.link(ob_gempurse)

# ---- scene / render settings (as saved in the file)
scene.frame_start = 1; scene.frame_end = 250; scene.frame_set(1)
scene.render.engine = 'BLENDER_EEVEE_NEXT'
scene.cycles.use_denoising = False
scene.cycles.samples = 128
scene.cycles.sampling_pattern = 'TABULATED_SOBOL'
scene.cycles.use_adaptive_sampling = False
scene.cycles.use_light_tree = False
scene.view_settings.view_transform = 'Filmic'
bpy.context.view_layer.update()

# ---- added for rendering (the .blend has no active camera and no usable light): camera, sun
cam_auto = bpy.data.cameras.new('AutoCamera')
cam_auto.lens = 50.0
cam_auto.sensor_width = 36.0
cam_auto.clip_end = 1000.0
ob_auto_camera = bpy.data.objects.new('AutoCamera', cam_auto)
scene.collection.objects.link(ob_auto_camera)
ob_auto_camera.location = (0.580052, -0.707425, 0.619696)
ob_auto_camera.rotation_euler = (1.09748, -7.21219e-08, 0.694738)
scene.camera = ob_auto_camera
light_auto_sun = bpy.data.lights.new('AutoSun', 'SUN')
light_auto_sun.energy = 3.0
light_auto_sun.angle = 0.0523599
ob_auto_sun = bpy.data.objects.new('AutoSun', light_auto_sun)
scene.collection.objects.link(ob_auto_sun)
ob_auto_sun.rotation_euler = (0.872665, 0.174533, 0.523599)
bpy.context.view_layer.update()
